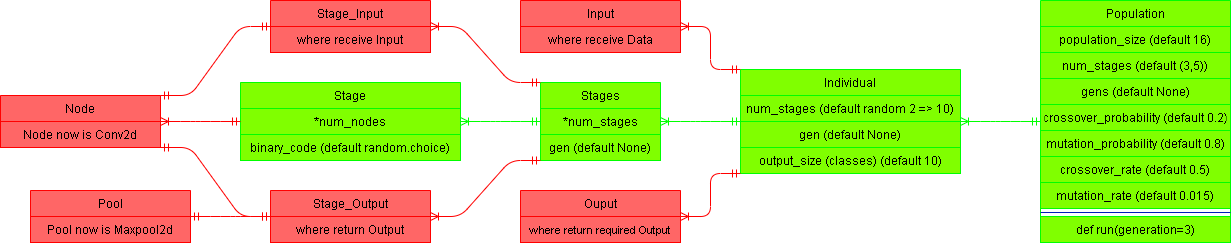

The diagram above was exported from draw.io. Its source (the exported page's mxGraphModel, read from the mxfile embedded in the PNG):
<mxGraphModel dx="856" dy="688" grid="1" gridSize="10" guides="1" tooltips="1" connect="1" arrows="1" fold="1" page="1" pageScale="1" pageWidth="1400" pageHeight="850" math="0" shadow="0">
  <root>
    <mxCell id="0" />
    <mxCell id="1" parent="0" />
    <mxCell id="24" value="Stage" style="swimlane;fontStyle=0;align=center;verticalAlign=middle;childLayout=stackLayout;horizontal=1;startSize=26;horizontalStack=0;resizeParent=1;resizeLast=0;collapsible=1;marginBottom=0;rounded=0;shadow=0;strokeWidth=1;fillColor=#80FF00;strokeColor=#00FF00;fontColor=#000000;" parent="1" vertex="1">
      <mxGeometry x="325" y="386" width="220" height="78" as="geometry">
        <mxRectangle x="340" y="380" width="170" height="26" as="alternateBounds" />
      </mxGeometry>
    </mxCell>
    <mxCell id="25" value="*num_nodes" style="text;align=center;verticalAlign=middle;spacingLeft=4;spacingRight=4;overflow=hidden;rotatable=0;points=[[0,0.5],[1,0.5]];portConstraint=eastwest;strokeColor=#00FF00;fillColor=#80FF00;fontColor=#000000;" parent="24" vertex="1">
      <mxGeometry y="26" width="220" height="26" as="geometry" />
    </mxCell>
    <mxCell id="44" value="binary_code (default random.choice)" style="text;align=center;verticalAlign=middle;spacingLeft=4;spacingRight=4;overflow=hidden;rotatable=0;points=[[0,0.5],[1,0.5]];portConstraint=eastwest;strokeColor=#00FF00;fillColor=#80FF00;fontColor=#000000;" parent="24" vertex="1">
      <mxGeometry y="52" width="220" height="26" as="geometry" />
    </mxCell>
    <mxCell id="43" value="" style="edgeStyle=entityRelationEdgeStyle;fontSize=12;html=1;endArrow=ERoneToMany;startArrow=ERmandOne;strokeColor=#00FF00;align=center;verticalAlign=middle;" parent="1" source="48" target="24" edge="1">
      <mxGeometry width="100" height="100" relative="1" as="geometry">
        <mxPoint x="455" y="654" as="sourcePoint" />
        <mxPoint x="555" y="554" as="targetPoint" />
      </mxGeometry>
    </mxCell>
    <mxCell id="48" value="Stages" style="swimlane;fontStyle=0;align=center;verticalAlign=middle;childLayout=stackLayout;horizontal=1;startSize=26;horizontalStack=0;resizeParent=1;resizeLast=0;collapsible=1;marginBottom=0;rounded=0;shadow=0;strokeWidth=1;fillColor=#80FF00;strokeColor=#00FF00;fontColor=#000000;" parent="1" vertex="1">
      <mxGeometry x="625" y="386" width="120" height="78" as="geometry">
        <mxRectangle x="340" y="380" width="170" height="26" as="alternateBounds" />
      </mxGeometry>
    </mxCell>
    <mxCell id="49" value="*num_stages" style="text;align=center;verticalAlign=middle;spacingLeft=4;spacingRight=4;overflow=hidden;rotatable=0;points=[[0,0.5],[1,0.5]];portConstraint=eastwest;strokeColor=#00FF00;fillColor=#80FF00;fontColor=#000000;" parent="48" vertex="1">
      <mxGeometry y="26" width="120" height="26" as="geometry" />
    </mxCell>
    <mxCell id="97" value="gen (default None)" style="text;align=center;verticalAlign=middle;spacingLeft=4;spacingRight=4;overflow=hidden;rotatable=0;points=[[0,0.5],[1,0.5]];portConstraint=eastwest;strokeColor=#00FF00;fillColor=#80FF00;fontColor=#000000;" parent="48" vertex="1">
      <mxGeometry y="52" width="120" height="26" as="geometry" />
    </mxCell>
    <mxCell id="54" value="Node" style="swimlane;fontStyle=0;align=center;verticalAlign=middle;childLayout=stackLayout;horizontal=1;startSize=26;horizontalStack=0;resizeParent=1;resizeLast=0;collapsible=1;marginBottom=0;rounded=0;shadow=0;strokeWidth=1;fontColor=#000000;strokeColor=#FF0000;fillColor=#FF6666;" parent="1" vertex="1">
      <mxGeometry x="85" y="399" width="160" height="52" as="geometry">
        <mxRectangle x="340" y="380" width="170" height="26" as="alternateBounds" />
      </mxGeometry>
    </mxCell>
    <mxCell id="55" value="Node now is Conv2d" style="text;align=center;verticalAlign=middle;spacingLeft=4;spacingRight=4;overflow=hidden;rotatable=0;points=[[0,0.5],[1,0.5]];portConstraint=eastwest;fontColor=#000000;strokeColor=#FF0000;fillColor=#FF6666;" parent="54" vertex="1">
      <mxGeometry y="26" width="160" height="26" as="geometry" />
    </mxCell>
    <mxCell id="60" value="Population" style="swimlane;fontStyle=0;align=center;verticalAlign=middle;childLayout=stackLayout;horizontal=1;startSize=26;horizontalStack=0;resizeParent=1;resizeLast=0;collapsible=1;marginBottom=0;rounded=0;shadow=0;strokeWidth=1;fillColor=#80FF00;strokeColor=#00FF00;fontColor=#000000;" parent="1" vertex="1">
      <mxGeometry x="1125" y="304" width="190" height="242" as="geometry">
        <mxRectangle x="340" y="380" width="170" height="26" as="alternateBounds" />
      </mxGeometry>
    </mxCell>
    <mxCell id="61" value="population_size (default 16)" style="text;align=center;verticalAlign=middle;spacingLeft=4;spacingRight=4;overflow=hidden;rotatable=0;points=[[0,0.5],[1,0.5]];portConstraint=eastwest;strokeColor=#00FF00;fillColor=#80FF00;fontColor=#000000;" parent="60" vertex="1">
      <mxGeometry y="26" width="190" height="26" as="geometry" />
    </mxCell>
    <mxCell id="62" value="num_stages (default (3,5))" style="text;align=center;verticalAlign=middle;spacingLeft=4;spacingRight=4;overflow=hidden;rotatable=0;points=[[0,0.5],[1,0.5]];portConstraint=eastwest;strokeColor=#00FF00;fillColor=#80FF00;fontColor=#000000;" parent="60" vertex="1">
      <mxGeometry y="52" width="190" height="26" as="geometry" />
    </mxCell>
    <mxCell id="89" value="gens (default None)" style="text;align=center;verticalAlign=middle;spacingLeft=4;spacingRight=4;overflow=hidden;rotatable=0;points=[[0,0.5],[1,0.5]];portConstraint=eastwest;strokeColor=#00FF00;fillColor=#80FF00;fontColor=#000000;" parent="60" vertex="1">
      <mxGeometry y="78" width="190" height="26" as="geometry" />
    </mxCell>
    <mxCell id="92" value="crossover_probability (default 0.2)" style="text;align=center;verticalAlign=middle;spacingLeft=4;spacingRight=4;overflow=hidden;rotatable=0;points=[[0,0.5],[1,0.5]];portConstraint=eastwest;strokeColor=#00FF00;fillColor=#80FF00;fontColor=#000000;" parent="60" vertex="1">
      <mxGeometry y="104" width="190" height="26" as="geometry" />
    </mxCell>
    <mxCell id="93" value="mutation_probability (default 0.8)" style="text;align=center;verticalAlign=middle;spacingLeft=4;spacingRight=4;overflow=hidden;rotatable=0;points=[[0,0.5],[1,0.5]];portConstraint=eastwest;strokeColor=#00FF00;fillColor=#80FF00;fontColor=#000000;" parent="60" vertex="1">
      <mxGeometry y="130" width="190" height="26" as="geometry" />
    </mxCell>
    <mxCell id="90" value="crossover_rate (default 0.5)" style="text;align=center;verticalAlign=middle;spacingLeft=4;spacingRight=4;overflow=hidden;rotatable=0;points=[[0,0.5],[1,0.5]];portConstraint=eastwest;strokeColor=#00FF00;fillColor=#80FF00;fontColor=#000000;" parent="60" vertex="1">
      <mxGeometry y="156" width="190" height="26" as="geometry" />
    </mxCell>
    <mxCell id="91" value="mutation_rate (default 0.015)" style="text;align=center;verticalAlign=middle;spacingLeft=4;spacingRight=4;overflow=hidden;rotatable=0;points=[[0,0.5],[1,0.5]];portConstraint=eastwest;strokeColor=#00FF00;fillColor=#80FF00;fontColor=#000000;" parent="60" vertex="1">
      <mxGeometry y="182" width="190" height="26" as="geometry" />
    </mxCell>
    <mxCell id="63" value="" style="line;html=1;strokeWidth=1;align=center;verticalAlign=middle;spacingTop=-1;spacingLeft=3;spacingRight=3;rotatable=0;labelPosition=right;points=[];portConstraint=eastwest;fillColor=#0050ef;strokeColor=#001DBC;fontColor=#ffffff;" parent="60" vertex="1">
      <mxGeometry y="208" width="190" height="8" as="geometry" />
    </mxCell>
    <mxCell id="64" value="def run(generation=3)" style="text;align=center;verticalAlign=middle;spacingLeft=4;spacingRight=4;overflow=hidden;rotatable=0;points=[[0,0.5],[1,0.5]];portConstraint=eastwest;rounded=0;shadow=0;html=0;strokeColor=#00FF00;fillColor=#80FF00;fontColor=#000000;" parent="60" vertex="1">
      <mxGeometry y="216" width="190" height="26" as="geometry" />
    </mxCell>
    <mxCell id="65" value="Individual" style="swimlane;fontStyle=0;align=center;verticalAlign=middle;childLayout=stackLayout;horizontal=1;startSize=26;horizontalStack=0;resizeParent=1;resizeLast=0;collapsible=1;marginBottom=0;rounded=0;shadow=0;strokeWidth=1;fillColor=#80FF00;strokeColor=#00FF00;fontColor=#000000;" parent="1" vertex="1">
      <mxGeometry x="825" y="373" width="220" height="104" as="geometry">
        <mxRectangle x="340" y="380" width="170" height="26" as="alternateBounds" />
      </mxGeometry>
    </mxCell>
    <mxCell id="78" value="num_stages (default random 2 =&gt; 10)" style="text;align=center;verticalAlign=middle;spacingLeft=4;spacingRight=4;overflow=hidden;rotatable=0;points=[[0,0.5],[1,0.5]];portConstraint=eastwest;strokeColor=#00FF00;fillColor=#80FF00;fontColor=#000000;" parent="65" vertex="1">
      <mxGeometry y="26" width="220" height="26" as="geometry" />
    </mxCell>
    <mxCell id="79" value="gen (default None)" style="text;align=center;verticalAlign=middle;spacingLeft=4;spacingRight=4;overflow=hidden;rotatable=0;points=[[0,0.5],[1,0.5]];portConstraint=eastwest;strokeColor=#00FF00;fillColor=#80FF00;fontColor=#000000;" parent="65" vertex="1">
      <mxGeometry y="52" width="220" height="26" as="geometry" />
    </mxCell>
    <mxCell id="80" value="output_size (classes) (default 10)" style="text;align=center;verticalAlign=middle;spacingLeft=4;spacingRight=4;overflow=hidden;rotatable=0;points=[[0,0.5],[1,0.5]];portConstraint=eastwest;rounded=0;shadow=0;html=0;strokeColor=#00FF00;fillColor=#80FF00;fontColor=#000000;" parent="65" vertex="1">
      <mxGeometry y="78" width="220" height="26" as="geometry" />
    </mxCell>
    <mxCell id="70" value="" style="edgeStyle=entityRelationEdgeStyle;fontSize=12;html=1;endArrow=ERoneToMany;startArrow=ERmandOne;strokeColor=#00FF00;align=center;verticalAlign=middle;" parent="1" source="60" target="65" edge="1">
      <mxGeometry width="100" height="100" relative="1" as="geometry">
        <mxPoint x="545" y="484" as="sourcePoint" />
        <mxPoint x="85" y="164" as="targetPoint" />
      </mxGeometry>
    </mxCell>
    <mxCell id="71" value="" style="edgeStyle=entityRelationEdgeStyle;fontSize=12;html=1;endArrow=ERoneToMany;startArrow=ERmandOne;strokeColor=#00FF00;align=center;verticalAlign=middle;" parent="1" source="65" target="48" edge="1">
      <mxGeometry width="100" height="100" relative="1" as="geometry">
        <mxPoint x="370" y="124" as="sourcePoint" />
        <mxPoint x="370" y="277" as="targetPoint" />
      </mxGeometry>
    </mxCell>
    <mxCell id="76" value="" style="edgeStyle=entityRelationEdgeStyle;fontSize=12;html=1;endArrow=ERoneToMany;startArrow=ERmandOne;strokeColor=#FF0000;align=center;verticalAlign=middle;" parent="1" source="24" target="54" edge="1">
      <mxGeometry width="100" height="100" relative="1" as="geometry">
        <mxPoint x="375" y="410.0000000000001" as="sourcePoint" />
        <mxPoint x="295" y="410.0000000000001" as="targetPoint" />
      </mxGeometry>
    </mxCell>
    <mxCell id="101" value="Stage_Output" style="swimlane;fontStyle=0;align=center;verticalAlign=middle;childLayout=stackLayout;horizontal=1;startSize=26;horizontalStack=0;resizeParent=1;resizeLast=0;collapsible=1;marginBottom=0;rounded=0;shadow=0;strokeWidth=1;fontColor=#000000;strokeColor=#FF0000;fillColor=#FF6666;" vertex="1" parent="1">
      <mxGeometry x="355" y="494" width="160" height="52" as="geometry">
        <mxRectangle x="340" y="380" width="170" height="26" as="alternateBounds" />
      </mxGeometry>
    </mxCell>
    <mxCell id="102" value="where return Output" style="text;align=center;verticalAlign=middle;spacingLeft=4;spacingRight=4;overflow=hidden;rotatable=0;points=[[0,0.5],[1,0.5]];portConstraint=eastwest;fontColor=#000000;strokeColor=#FF0000;fillColor=#FF6666;" vertex="1" parent="101">
      <mxGeometry y="26" width="160" height="26" as="geometry" />
    </mxCell>
    <mxCell id="103" value="" style="edgeStyle=entityRelationEdgeStyle;fontSize=12;html=1;endArrow=ERoneToMany;startArrow=ERmandOne;strokeColor=#FF0000;exitX=0;exitY=1;exitDx=0;exitDy=0;align=center;verticalAlign=middle;" edge="1" target="101" parent="1" source="48">
      <mxGeometry width="100" height="100" relative="1" as="geometry">
        <mxPoint x="415" y="278" as="sourcePoint" />
        <mxPoint x="385" y="263.0000000000001" as="targetPoint" />
      </mxGeometry>
    </mxCell>
    <mxCell id="104" value="Stage_Input" style="swimlane;fontStyle=0;align=center;verticalAlign=middle;childLayout=stackLayout;horizontal=1;startSize=26;horizontalStack=0;resizeParent=1;resizeLast=0;collapsible=1;marginBottom=0;rounded=0;shadow=0;strokeWidth=1;fontColor=#000000;strokeColor=#FF0000;fillColor=#FF6666;" vertex="1" parent="1">
      <mxGeometry x="355" y="304" width="160" height="52" as="geometry">
        <mxRectangle x="340" y="380" width="170" height="26" as="alternateBounds" />
      </mxGeometry>
    </mxCell>
    <mxCell id="105" value="where receive Input" style="text;align=center;verticalAlign=middle;spacingLeft=4;spacingRight=4;overflow=hidden;rotatable=0;points=[[0,0.5],[1,0.5]];portConstraint=eastwest;fontColor=#000000;strokeColor=#FF0000;fillColor=#FF6666;" vertex="1" parent="104">
      <mxGeometry y="26" width="160" height="26" as="geometry" />
    </mxCell>
    <mxCell id="106" value="" style="edgeStyle=entityRelationEdgeStyle;fontSize=12;html=1;endArrow=ERoneToMany;startArrow=ERmandOne;strokeColor=#FF0000;exitX=0;exitY=0;exitDx=0;exitDy=0;align=center;verticalAlign=middle;" edge="1" target="104" parent="1" source="48">
      <mxGeometry width="100" height="100" relative="1" as="geometry">
        <mxPoint x="415" y="190" as="sourcePoint" />
        <mxPoint x="385" y="175.0000000000001" as="targetPoint" />
      </mxGeometry>
    </mxCell>
    <mxCell id="107" value="Ouput" style="swimlane;fontStyle=0;align=center;verticalAlign=middle;childLayout=stackLayout;horizontal=1;startSize=26;horizontalStack=0;resizeParent=1;resizeLast=0;collapsible=1;marginBottom=0;rounded=0;shadow=0;strokeWidth=1;fontColor=#000000;strokeColor=#FF0000;fillColor=#FF6666;" vertex="1" parent="1">
      <mxGeometry x="605" y="494" width="160" height="52" as="geometry">
        <mxRectangle x="340" y="380" width="170" height="26" as="alternateBounds" />
      </mxGeometry>
    </mxCell>
    <mxCell id="108" value="where return required Output" style="text;align=center;verticalAlign=middle;spacingLeft=4;spacingRight=4;overflow=hidden;rotatable=0;points=[[0,0.5],[1,0.5]];portConstraint=eastwest;fontColor=#000000;strokeColor=#FF0000;fillColor=#FF6666;fontSize=11;" vertex="1" parent="107">
      <mxGeometry y="26" width="160" height="26" as="geometry" />
    </mxCell>
    <mxCell id="109" value="" style="edgeStyle=entityRelationEdgeStyle;fontSize=12;html=1;endArrow=ERoneToMany;startArrow=ERmandOne;strokeColor=#FF0000;exitX=0;exitY=1;exitDx=0;exitDy=0;align=center;verticalAlign=middle;" edge="1" target="107" parent="1" source="65">
      <mxGeometry width="100" height="100" relative="1" as="geometry">
        <mxPoint x="855" y="298" as="sourcePoint" />
        <mxPoint x="825" y="283.0000000000001" as="targetPoint" />
      </mxGeometry>
    </mxCell>
    <mxCell id="110" value="Input" style="swimlane;fontStyle=0;align=center;verticalAlign=middle;childLayout=stackLayout;horizontal=1;startSize=26;horizontalStack=0;resizeParent=1;resizeLast=0;collapsible=1;marginBottom=0;rounded=0;shadow=0;strokeWidth=1;fontColor=#000000;strokeColor=#FF0000;fillColor=#FF6666;" vertex="1" parent="1">
      <mxGeometry x="605" y="304" width="160" height="52" as="geometry">
        <mxRectangle x="340" y="380" width="170" height="26" as="alternateBounds" />
      </mxGeometry>
    </mxCell>
    <mxCell id="111" value="where receive Data" style="text;align=center;verticalAlign=middle;spacingLeft=4;spacingRight=4;overflow=hidden;rotatable=0;points=[[0,0.5],[1,0.5]];portConstraint=eastwest;fontColor=#000000;strokeColor=#FF0000;fillColor=#FF6666;" vertex="1" parent="110">
      <mxGeometry y="26" width="160" height="26" as="geometry" />
    </mxCell>
    <mxCell id="112" value="" style="edgeStyle=entityRelationEdgeStyle;fontSize=12;html=1;endArrow=ERoneToMany;startArrow=ERmandOne;strokeColor=#FF0000;exitX=0;exitY=0;exitDx=0;exitDy=0;align=center;verticalAlign=middle;" edge="1" target="110" parent="1" source="65">
      <mxGeometry width="100" height="100" relative="1" as="geometry">
        <mxPoint x="855" y="210" as="sourcePoint" />
        <mxPoint x="825" y="195.0000000000001" as="targetPoint" />
      </mxGeometry>
    </mxCell>
    <mxCell id="113" value="" style="edgeStyle=entityRelationEdgeStyle;fontSize=12;html=1;endArrow=ERmandOne;startArrow=ERmandOne;exitX=1;exitY=0;exitDx=0;exitDy=0;strokeColor=#FF0000;align=center;verticalAlign=middle;" edge="1" parent="1" source="54" target="104">
      <mxGeometry width="100" height="100" relative="1" as="geometry">
        <mxPoint x="375" y="444" as="sourcePoint" />
        <mxPoint x="475" y="344" as="targetPoint" />
      </mxGeometry>
    </mxCell>
    <mxCell id="114" value="" style="edgeStyle=entityRelationEdgeStyle;fontSize=12;html=1;endArrow=ERmandOne;startArrow=ERmandOne;exitX=1;exitY=1;exitDx=0;exitDy=0;strokeColor=#FF0000;align=center;verticalAlign=middle;" edge="1" parent="1" source="54" target="101">
      <mxGeometry width="100" height="100" relative="1" as="geometry">
        <mxPoint x="255" y="409" as="sourcePoint" />
        <mxPoint x="365" y="366" as="targetPoint" />
      </mxGeometry>
    </mxCell>
    <mxCell id="115" value="Pool" style="swimlane;fontStyle=0;align=center;verticalAlign=middle;childLayout=stackLayout;horizontal=1;startSize=26;horizontalStack=0;resizeParent=1;resizeLast=0;collapsible=1;marginBottom=0;rounded=0;shadow=0;strokeWidth=1;fontColor=#000000;strokeColor=#FF0000;fillColor=#FF6666;" vertex="1" parent="1">
      <mxGeometry x="115" y="494" width="160" height="52" as="geometry">
        <mxRectangle x="340" y="380" width="170" height="26" as="alternateBounds" />
      </mxGeometry>
    </mxCell>
    <mxCell id="116" value="Pool now is Maxpool2d" style="text;align=center;verticalAlign=middle;spacingLeft=4;spacingRight=4;overflow=hidden;rotatable=0;points=[[0,0.5],[1,0.5]];portConstraint=eastwest;fontColor=#000000;strokeColor=#FF0000;fillColor=#FF6666;" vertex="1" parent="115">
      <mxGeometry y="26" width="160" height="26" as="geometry" />
    </mxCell>
    <mxCell id="117" value="" style="edgeStyle=entityRelationEdgeStyle;fontSize=12;html=1;endArrow=ERmandOne;startArrow=ERmandOne;strokeColor=#FF0000;align=center;verticalAlign=middle;" edge="1" parent="1" source="115" target="101">
      <mxGeometry width="100" height="100" relative="1" as="geometry">
        <mxPoint x="255" y="461" as="sourcePoint" />
        <mxPoint x="365" y="530" as="targetPoint" />
      </mxGeometry>
    </mxCell>
  </root>
</mxGraphModel>